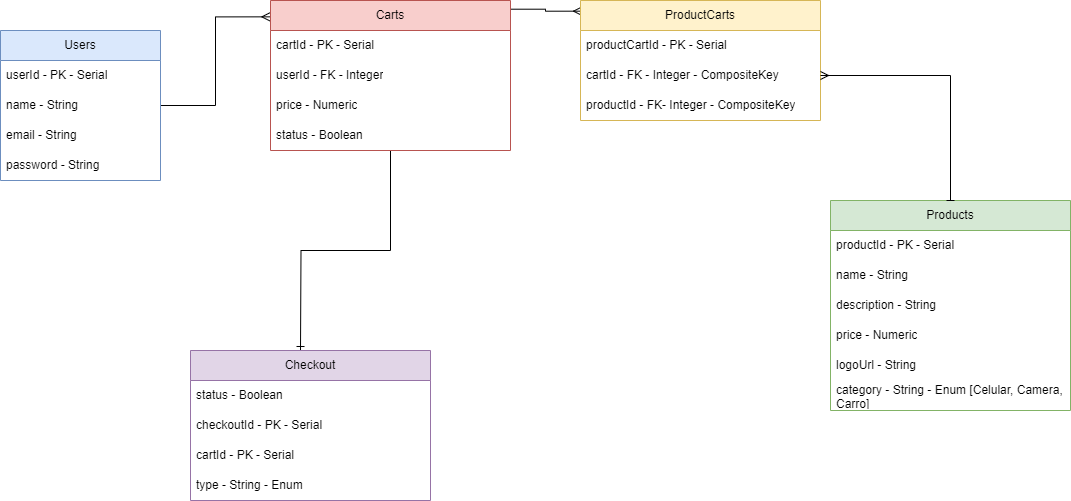

The diagram above was exported from draw.io. Its source (the exported page's mxGraphModel, read from the mxfile embedded in the PNG):
<mxGraphModel dx="1671" dy="524" grid="1" gridSize="10" guides="1" tooltips="1" connect="1" arrows="1" fold="1" page="1" pageScale="1" pageWidth="827" pageHeight="1169" math="0" shadow="0">
  <root>
    <mxCell id="0" />
    <mxCell id="1" parent="0" />
    <mxCell id="cgrZLGZB4EZZ2g1zTzdc-52" style="edgeStyle=orthogonalEdgeStyle;rounded=0;orthogonalLoop=1;jettySize=auto;html=1;entryX=-0.003;entryY=0.109;entryDx=0;entryDy=0;entryPerimeter=0;endArrow=ERmany;endFill=0;" parent="1" source="cgrZLGZB4EZZ2g1zTzdc-1" target="cgrZLGZB4EZZ2g1zTzdc-44" edge="1">
      <mxGeometry relative="1" as="geometry" />
    </mxCell>
    <mxCell id="cgrZLGZB4EZZ2g1zTzdc-1" value="Users" style="swimlane;fontStyle=0;childLayout=stackLayout;horizontal=1;startSize=30;horizontalStack=0;resizeParent=1;resizeParentMax=0;resizeLast=0;collapsible=1;marginBottom=0;whiteSpace=wrap;html=1;fillColor=#dae8fc;strokeColor=#6c8ebf;" parent="1" vertex="1">
      <mxGeometry x="-360" y="70" width="160" height="150" as="geometry">
        <mxRectangle x="40" y="160" width="80" height="30" as="alternateBounds" />
      </mxGeometry>
    </mxCell>
    <mxCell id="cgrZLGZB4EZZ2g1zTzdc-2" value="userId - PK - Serial" style="text;strokeColor=none;fillColor=none;align=left;verticalAlign=middle;spacingLeft=4;spacingRight=4;overflow=hidden;points=[[0,0.5],[1,0.5]];portConstraint=eastwest;rotatable=0;whiteSpace=wrap;html=1;" parent="cgrZLGZB4EZZ2g1zTzdc-1" vertex="1">
      <mxGeometry y="30" width="160" height="30" as="geometry" />
    </mxCell>
    <mxCell id="cgrZLGZB4EZZ2g1zTzdc-3" value="name - String" style="text;strokeColor=none;fillColor=none;align=left;verticalAlign=middle;spacingLeft=4;spacingRight=4;overflow=hidden;points=[[0,0.5],[1,0.5]];portConstraint=eastwest;rotatable=0;whiteSpace=wrap;html=1;" parent="cgrZLGZB4EZZ2g1zTzdc-1" vertex="1">
      <mxGeometry y="60" width="160" height="30" as="geometry" />
    </mxCell>
    <mxCell id="cgrZLGZB4EZZ2g1zTzdc-4" value="email - String" style="text;strokeColor=none;fillColor=none;align=left;verticalAlign=middle;spacingLeft=4;spacingRight=4;overflow=hidden;points=[[0,0.5],[1,0.5]];portConstraint=eastwest;rotatable=0;whiteSpace=wrap;html=1;" parent="cgrZLGZB4EZZ2g1zTzdc-1" vertex="1">
      <mxGeometry y="90" width="160" height="30" as="geometry" />
    </mxCell>
    <mxCell id="cgrZLGZB4EZZ2g1zTzdc-5" value="password - String" style="text;strokeColor=none;fillColor=none;align=left;verticalAlign=middle;spacingLeft=4;spacingRight=4;overflow=hidden;points=[[0,0.5],[1,0.5]];portConstraint=eastwest;rotatable=0;whiteSpace=wrap;html=1;" parent="cgrZLGZB4EZZ2g1zTzdc-1" vertex="1">
      <mxGeometry y="120" width="160" height="30" as="geometry" />
    </mxCell>
    <mxCell id="cgrZLGZB4EZZ2g1zTzdc-7" value="Products" style="swimlane;fontStyle=0;childLayout=stackLayout;horizontal=1;startSize=30;horizontalStack=0;resizeParent=1;resizeParentMax=0;resizeLast=0;collapsible=1;marginBottom=0;whiteSpace=wrap;html=1;fillColor=#d5e8d4;strokeColor=#82b366;" parent="1" vertex="1">
      <mxGeometry x="470" y="240" width="240" height="210" as="geometry" />
    </mxCell>
    <mxCell id="cgrZLGZB4EZZ2g1zTzdc-8" value="productId - PK - Serial" style="text;strokeColor=none;fillColor=none;align=left;verticalAlign=middle;spacingLeft=4;spacingRight=4;overflow=hidden;points=[[0,0.5],[1,0.5]];portConstraint=eastwest;rotatable=0;whiteSpace=wrap;html=1;" parent="cgrZLGZB4EZZ2g1zTzdc-7" vertex="1">
      <mxGeometry y="30" width="240" height="30" as="geometry" />
    </mxCell>
    <mxCell id="cgrZLGZB4EZZ2g1zTzdc-9" value="name - String" style="text;strokeColor=none;fillColor=none;align=left;verticalAlign=middle;spacingLeft=4;spacingRight=4;overflow=hidden;points=[[0,0.5],[1,0.5]];portConstraint=eastwest;rotatable=0;whiteSpace=wrap;html=1;" parent="cgrZLGZB4EZZ2g1zTzdc-7" vertex="1">
      <mxGeometry y="60" width="240" height="30" as="geometry" />
    </mxCell>
    <mxCell id="cgrZLGZB4EZZ2g1zTzdc-10" value="description - String" style="text;strokeColor=none;fillColor=none;align=left;verticalAlign=middle;spacingLeft=4;spacingRight=4;overflow=hidden;points=[[0,0.5],[1,0.5]];portConstraint=eastwest;rotatable=0;whiteSpace=wrap;html=1;" parent="cgrZLGZB4EZZ2g1zTzdc-7" vertex="1">
      <mxGeometry y="90" width="240" height="30" as="geometry" />
    </mxCell>
    <mxCell id="cgrZLGZB4EZZ2g1zTzdc-11" value="price - Numeric" style="text;strokeColor=none;fillColor=none;align=left;verticalAlign=middle;spacingLeft=4;spacingRight=4;overflow=hidden;points=[[0,0.5],[1,0.5]];portConstraint=eastwest;rotatable=0;whiteSpace=wrap;html=1;" parent="cgrZLGZB4EZZ2g1zTzdc-7" vertex="1">
      <mxGeometry y="120" width="240" height="30" as="geometry" />
    </mxCell>
    <mxCell id="cgrZLGZB4EZZ2g1zTzdc-17" value="logoUrl - String" style="text;strokeColor=none;fillColor=none;align=left;verticalAlign=middle;spacingLeft=4;spacingRight=4;overflow=hidden;points=[[0,0.5],[1,0.5]];portConstraint=eastwest;rotatable=0;whiteSpace=wrap;html=1;" parent="cgrZLGZB4EZZ2g1zTzdc-7" vertex="1">
      <mxGeometry y="150" width="240" height="30" as="geometry" />
    </mxCell>
    <mxCell id="cgrZLGZB4EZZ2g1zTzdc-43" value="category - String - Enum [Celular, Camera, Carro]" style="text;strokeColor=none;fillColor=none;align=left;verticalAlign=middle;spacingLeft=4;spacingRight=4;overflow=hidden;points=[[0,0.5],[1,0.5]];portConstraint=eastwest;rotatable=0;whiteSpace=wrap;html=1;" parent="cgrZLGZB4EZZ2g1zTzdc-7" vertex="1">
      <mxGeometry y="180" width="240" height="30" as="geometry" />
    </mxCell>
    <mxCell id="cgrZLGZB4EZZ2g1zTzdc-63" style="edgeStyle=orthogonalEdgeStyle;rounded=0;orthogonalLoop=1;jettySize=auto;html=1;entryX=0.004;entryY=0.089;entryDx=0;entryDy=0;entryPerimeter=0;endArrow=ERmany;endFill=0;exitX=0.994;exitY=0.058;exitDx=0;exitDy=0;exitPerimeter=0;" parent="1" source="cgrZLGZB4EZZ2g1zTzdc-44" target="cgrZLGZB4EZZ2g1zTzdc-54" edge="1">
      <mxGeometry relative="1" as="geometry">
        <mxPoint x="164" y="313" as="sourcePoint" />
      </mxGeometry>
    </mxCell>
    <mxCell id="cgrZLGZB4EZZ2g1zTzdc-79" style="edgeStyle=orthogonalEdgeStyle;rounded=0;orthogonalLoop=1;jettySize=auto;html=1;endArrow=ERone;endFill=0;" parent="1" source="cgrZLGZB4EZZ2g1zTzdc-44" edge="1">
      <mxGeometry relative="1" as="geometry">
        <mxPoint x="-60" y="390" as="targetPoint" />
      </mxGeometry>
    </mxCell>
    <mxCell id="cgrZLGZB4EZZ2g1zTzdc-44" value="Carts" style="swimlane;fontStyle=0;childLayout=stackLayout;horizontal=1;startSize=30;horizontalStack=0;resizeParent=1;resizeParentMax=0;resizeLast=0;collapsible=1;marginBottom=0;whiteSpace=wrap;html=1;fillColor=#f8cecc;strokeColor=#b85450;" parent="1" vertex="1">
      <mxGeometry x="-90" y="40" width="240" height="150" as="geometry" />
    </mxCell>
    <mxCell id="cgrZLGZB4EZZ2g1zTzdc-45" value="cartId - PK - Serial" style="text;strokeColor=none;fillColor=none;align=left;verticalAlign=middle;spacingLeft=4;spacingRight=4;overflow=hidden;points=[[0,0.5],[1,0.5]];portConstraint=eastwest;rotatable=0;whiteSpace=wrap;html=1;" parent="cgrZLGZB4EZZ2g1zTzdc-44" vertex="1">
      <mxGeometry y="30" width="240" height="30" as="geometry" />
    </mxCell>
    <mxCell id="cgrZLGZB4EZZ2g1zTzdc-74" value="userId - FK - Integer" style="text;strokeColor=none;fillColor=none;align=left;verticalAlign=middle;spacingLeft=4;spacingRight=4;overflow=hidden;points=[[0,0.5],[1,0.5]];portConstraint=eastwest;rotatable=0;whiteSpace=wrap;html=1;" parent="cgrZLGZB4EZZ2g1zTzdc-44" vertex="1">
      <mxGeometry y="60" width="240" height="30" as="geometry" />
    </mxCell>
    <mxCell id="cgrZLGZB4EZZ2g1zTzdc-48" value="price - Numeric" style="text;strokeColor=none;fillColor=none;align=left;verticalAlign=middle;spacingLeft=4;spacingRight=4;overflow=hidden;points=[[0,0.5],[1,0.5]];portConstraint=eastwest;rotatable=0;whiteSpace=wrap;html=1;" parent="cgrZLGZB4EZZ2g1zTzdc-44" vertex="1">
      <mxGeometry y="90" width="240" height="30" as="geometry" />
    </mxCell>
    <mxCell id="cgrZLGZB4EZZ2g1zTzdc-72" value="status - Boolean" style="text;strokeColor=none;fillColor=none;align=left;verticalAlign=middle;spacingLeft=4;spacingRight=4;overflow=hidden;points=[[0,0.5],[1,0.5]];portConstraint=eastwest;rotatable=0;whiteSpace=wrap;html=1;" parent="cgrZLGZB4EZZ2g1zTzdc-44" vertex="1">
      <mxGeometry y="120" width="240" height="30" as="geometry" />
    </mxCell>
    <mxCell id="cgrZLGZB4EZZ2g1zTzdc-54" value="ProductCarts" style="swimlane;fontStyle=0;childLayout=stackLayout;horizontal=1;startSize=30;horizontalStack=0;resizeParent=1;resizeParentMax=0;resizeLast=0;collapsible=1;marginBottom=0;whiteSpace=wrap;html=1;fillColor=#fff2cc;strokeColor=#d6b656;" parent="1" vertex="1">
      <mxGeometry x="220" y="40" width="240" height="120" as="geometry" />
    </mxCell>
    <mxCell id="cgrZLGZB4EZZ2g1zTzdc-81" value="productCartId - PK - Serial" style="text;strokeColor=none;fillColor=none;align=left;verticalAlign=middle;spacingLeft=4;spacingRight=4;overflow=hidden;points=[[0,0.5],[1,0.5]];portConstraint=eastwest;rotatable=0;whiteSpace=wrap;html=1;" parent="cgrZLGZB4EZZ2g1zTzdc-54" vertex="1">
      <mxGeometry y="30" width="240" height="30" as="geometry" />
    </mxCell>
    <mxCell id="cgrZLGZB4EZZ2g1zTzdc-55" value="cartId - FK - Integer - CompositeKey" style="text;strokeColor=none;fillColor=none;align=left;verticalAlign=middle;spacingLeft=4;spacingRight=4;overflow=hidden;points=[[0,0.5],[1,0.5]];portConstraint=eastwest;rotatable=0;whiteSpace=wrap;html=1;" parent="cgrZLGZB4EZZ2g1zTzdc-54" vertex="1">
      <mxGeometry y="60" width="240" height="30" as="geometry" />
    </mxCell>
    <mxCell id="cgrZLGZB4EZZ2g1zTzdc-76" value="productId - FK- Integer - CompositeKey" style="text;strokeColor=none;fillColor=none;align=left;verticalAlign=middle;spacingLeft=4;spacingRight=4;overflow=hidden;points=[[0,0.5],[1,0.5]];portConstraint=eastwest;rotatable=0;whiteSpace=wrap;html=1;" parent="cgrZLGZB4EZZ2g1zTzdc-54" vertex="1">
      <mxGeometry y="90" width="240" height="30" as="geometry" />
    </mxCell>
    <mxCell id="cgrZLGZB4EZZ2g1zTzdc-64" value="Checkout" style="swimlane;fontStyle=0;childLayout=stackLayout;horizontal=1;startSize=30;horizontalStack=0;resizeParent=1;resizeParentMax=0;resizeLast=0;collapsible=1;marginBottom=0;whiteSpace=wrap;html=1;fillColor=#e1d5e7;strokeColor=#9673a6;" parent="1" vertex="1">
      <mxGeometry x="-170" y="390" width="240" height="150" as="geometry" />
    </mxCell>
    <mxCell id="cgrZLGZB4EZZ2g1zTzdc-67" value="status - Boolean" style="text;strokeColor=none;fillColor=none;align=left;verticalAlign=middle;spacingLeft=4;spacingRight=4;overflow=hidden;points=[[0,0.5],[1,0.5]];portConstraint=eastwest;rotatable=0;whiteSpace=wrap;html=1;" parent="cgrZLGZB4EZZ2g1zTzdc-64" vertex="1">
      <mxGeometry y="30" width="240" height="30" as="geometry" />
    </mxCell>
    <mxCell id="cgrZLGZB4EZZ2g1zTzdc-65" value="checkoutId - PK - Serial" style="text;strokeColor=none;fillColor=none;align=left;verticalAlign=middle;spacingLeft=4;spacingRight=4;overflow=hidden;points=[[0,0.5],[1,0.5]];portConstraint=eastwest;rotatable=0;whiteSpace=wrap;html=1;" parent="cgrZLGZB4EZZ2g1zTzdc-64" vertex="1">
      <mxGeometry y="60" width="240" height="30" as="geometry" />
    </mxCell>
    <mxCell id="cgrZLGZB4EZZ2g1zTzdc-77" value="cartId - PK - Serial" style="text;strokeColor=none;fillColor=none;align=left;verticalAlign=middle;spacingLeft=4;spacingRight=4;overflow=hidden;points=[[0,0.5],[1,0.5]];portConstraint=eastwest;rotatable=0;whiteSpace=wrap;html=1;" parent="cgrZLGZB4EZZ2g1zTzdc-64" vertex="1">
      <mxGeometry y="90" width="240" height="30" as="geometry" />
    </mxCell>
    <mxCell id="cgrZLGZB4EZZ2g1zTzdc-66" value="type - String - Enum" style="text;strokeColor=none;fillColor=none;align=left;verticalAlign=middle;spacingLeft=4;spacingRight=4;overflow=hidden;points=[[0,0.5],[1,0.5]];portConstraint=eastwest;rotatable=0;whiteSpace=wrap;html=1;" parent="cgrZLGZB4EZZ2g1zTzdc-64" vertex="1">
      <mxGeometry y="120" width="240" height="30" as="geometry" />
    </mxCell>
    <mxCell id="cgrZLGZB4EZZ2g1zTzdc-80" style="edgeStyle=orthogonalEdgeStyle;rounded=0;orthogonalLoop=1;jettySize=auto;html=1;startArrow=ERmany;startFill=0;endArrow=baseDash;endFill=0;" parent="1" source="cgrZLGZB4EZZ2g1zTzdc-55" target="cgrZLGZB4EZZ2g1zTzdc-7" edge="1">
      <mxGeometry relative="1" as="geometry" />
    </mxCell>
  </root>
</mxGraphModel>